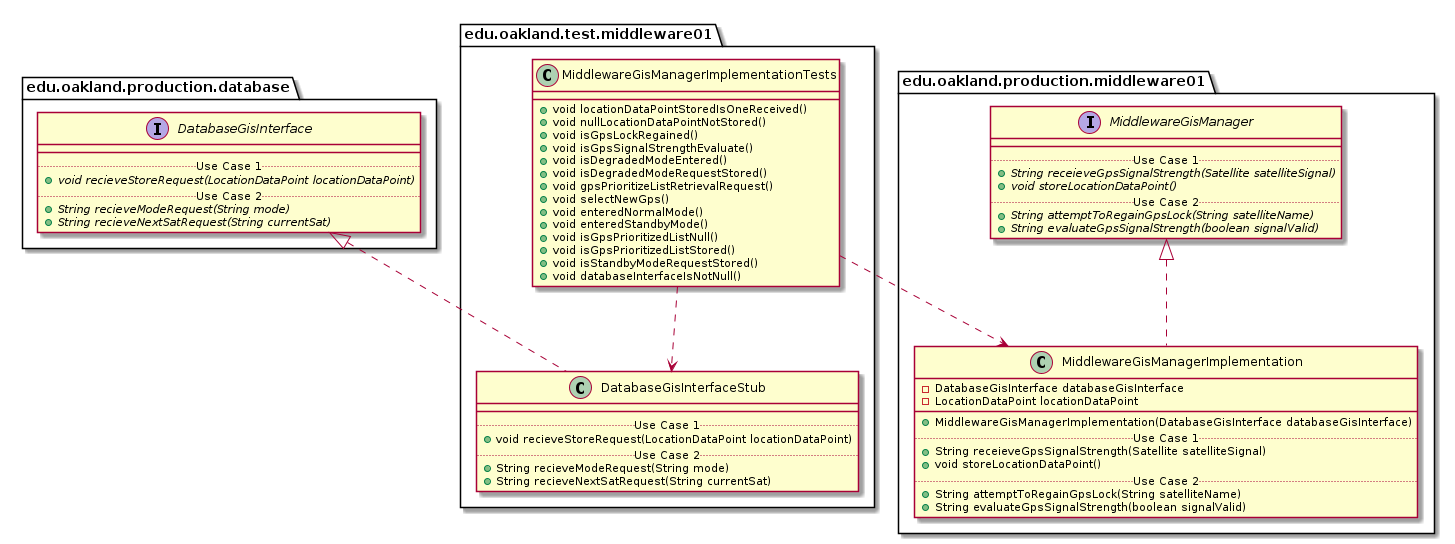

The diagram above was rendered by PlantUML. Its source (embedded in the PNG):
@startuml MiddlewareGisManagerImplementationTests_Closure


package edu.oakland.test.middleware01 {
  class MiddlewareGisManagerImplementationTests {
    + void locationDataPointStoredIsOneReceived()
    + void nullLocationDataPointNotStored()
    + void isGpsLockRegained()
    + void isGpsSignalStrengthEvaluate()
    + void isDegradedModeEntered()
    + void isDegradedModeRequestStored()
    + void gpsPrioritizeListRetrievalRequest()
    + void selectNewGps()
    + void enteredNormalMode()
    + void enteredStandbyMode()
    + void isGpsPrioritizedListNull()
    + void isGpsPrioritizedListStored()
    + void isStandbyModeRequestStored()
    + void databaseInterfaceIsNotNull()
  }
}




package edu.oakland.test.middleware01 {
    class DatabaseGisInterfaceStub {
        __
        .. Use Case 1 ..
        + void recieveStoreRequest(LocationDataPoint locationDataPoint)
        .. Use Case 2 ..
        + String recieveModeRequest(String mode)
        + String recieveNextSatRequest(String currentSat)
    }
}






package edu.oakland.production.database {
    interface DatabaseGisInterface {
        __
        .. Use Case 1 ..
        {abstract} + void recieveStoreRequest(LocationDataPoint locationDataPoint)
        .. Use Case 2 ..
        {abstract} + String recieveModeRequest(String mode)
        {abstract} + String recieveNextSatRequest(String currentSat)
    }
}






DatabaseGisInterfaceStub .up.|> DatabaseGisInterface

MiddlewareGisManagerImplementationTests ..> DatabaseGisInterfaceStub



package edu.oakland.production.middleware01 {
    class MiddlewareGisManagerImplementation {
        - DatabaseGisInterface databaseGisInterface
        - LocationDataPoint locationDataPoint
        __
        + MiddlewareGisManagerImplementation(DatabaseGisInterface databaseGisInterface)
        .. Use Case 1 ..
        + String receieveGpsSignalStrength(Satellite satelliteSignal)
        + void storeLocationDataPoint()
        .. Use Case 2 ..
        + String attemptToRegainGpsLock(String satelliteName)
        + String evaluateGpsSignalStrength(boolean signalValid)
    }
}




package edu.oakland.production.middleware01 {
    interface MiddlewareGisManager {
        __
        .. Use Case 1 ..
        {abstract} + String receieveGpsSignalStrength(Satellite satelliteSignal)
        {abstract} + void storeLocationDataPoint()
        .. Use Case 2 ..
        {abstract} + String attemptToRegainGpsLock(String satelliteName)
        {abstract} + String evaluateGpsSignalStrength(boolean signalValid)
    }
}






MiddlewareGisManagerImplementation .up.|> MiddlewareGisManager





MiddlewareGisManagerImplementationTests ..> MiddlewareGisManagerImplementation



@enduml